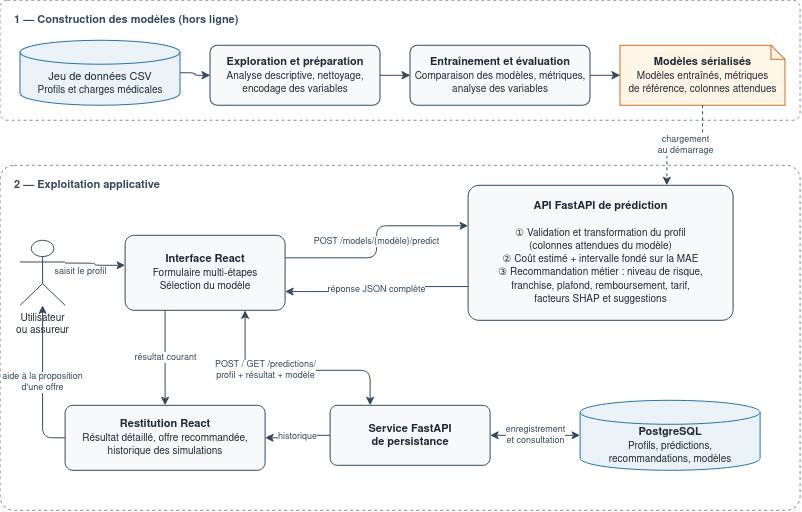

The diagram above was exported from draw.io. Its source (the exported page's mxGraphModel, read from the mxfile embedded in the PNG):
<mxGraphModel dx="1378" dy="689" grid="0" gridSize="10" guides="1" tooltips="1" connect="1" arrows="1" fold="1" page="1" pageScale="1" pageWidth="900" pageHeight="620" math="0" shadow="0">
  <root>
    <mxCell id="0" />
    <mxCell id="1" parent="0" />
    <mxCell id="pkg1" parent="1" style="rounded=1;whiteSpace=wrap;html=1;fillColor=none;strokeColor=#7F8C8D;dashed=1;verticalAlign=top;align=left;spacingLeft=12;spacingTop=6;fontSize=11;fontColor=#34495E;arcSize=6;" value="&lt;b&gt;1 — Construction des modèles (hors ligne)&lt;/b&gt;" vertex="1">
      <mxGeometry height="120" width="800" x="40" y="50" as="geometry" />
    </mxCell>
    <mxCell id="csv" parent="1" style="shape=cylinder3;whiteSpace=wrap;html=1;boundedLbl=1;backgroundOutline=1;size=12;fillColor=#EAF2F8;strokeColor=#2874A6;fontColor=#1F2933;fontSize=11;" value="Jeu de données CSV&lt;br&gt;&lt;font style=&quot;font-size: 10px;&quot;&gt;Profils et charges médicales&lt;/font&gt;" vertex="1">
      <mxGeometry height="65" width="160" x="60" y="90" as="geometry" />
    </mxCell>
    <mxCell id="prep" parent="1" style="rounded=1;whiteSpace=wrap;html=1;fillColor=#F7F9FA;strokeColor=#34495E;fontColor=#1F2933;fontSize=11;arcSize=12;" value="&lt;b&gt;Exploration et préparation&lt;/b&gt;&lt;br&gt;&lt;font style=&quot;font-size: 10px;&quot;&gt;Analyse descriptive, nettoyage,&lt;br&gt;encodage des variables&lt;/font&gt;" vertex="1">
      <mxGeometry height="60" width="170" x="250" y="95" as="geometry" />
    </mxCell>
    <mxCell id="train" parent="1" style="rounded=1;whiteSpace=wrap;html=1;fillColor=#F7F9FA;strokeColor=#34495E;fontColor=#1F2933;fontSize=11;arcSize=12;" value="&lt;b&gt;Entraînement et évaluation&lt;/b&gt;&lt;br&gt;&lt;font style=&quot;font-size: 10px;&quot;&gt;Comparaison des modèles, métriques,&lt;br&gt;analyse des variables&lt;/font&gt;" vertex="1">
      <mxGeometry height="60" width="180" x="450" y="95" as="geometry" />
    </mxCell>
    <mxCell id="serialized" parent="1" style="shape=note;size=14;whiteSpace=wrap;html=1;fillColor=#FEF5E7;strokeColor=#CA6F1E;fontColor=#1F2933;fontSize=11;" value="&lt;b&gt;Modèles sérialisés&lt;/b&gt;&lt;br&gt;&lt;font style=&quot;font-size: 10px;&quot;&gt;Modèles entraînés, métriques&lt;br&gt;de référence, colonnes attendues&lt;/font&gt;" vertex="1">
      <mxGeometry height="60" width="165" x="660" y="95" as="geometry" />
    </mxCell>
    <mxCell id="e1" edge="1" parent="1" source="csv" style="edgeStyle=orthogonalEdgeStyle;rounded=1;html=1;strokeColor=#34495E;endArrow=classic;" target="prep">
      <mxGeometry relative="1" as="geometry" />
    </mxCell>
    <mxCell id="e2" edge="1" parent="1" source="prep" style="edgeStyle=orthogonalEdgeStyle;rounded=1;html=1;strokeColor=#34495E;endArrow=classic;" target="train">
      <mxGeometry relative="1" as="geometry" />
    </mxCell>
    <mxCell id="e3" edge="1" parent="1" source="train" style="edgeStyle=orthogonalEdgeStyle;rounded=1;html=1;strokeColor=#34495E;endArrow=classic;" target="serialized">
      <mxGeometry relative="1" as="geometry" />
    </mxCell>
    <mxCell id="pkg2" parent="1" style="rounded=1;whiteSpace=wrap;html=1;fillColor=none;strokeColor=#7F8C8D;dashed=1;verticalAlign=top;align=left;spacingLeft=12;spacingTop=6;fontSize=11;fontColor=#34495E;arcSize=4;" value="&lt;b&gt;2 — Exploitation applicative&lt;/b&gt;" vertex="1">
      <mxGeometry height="345" width="800" x="40" y="215" as="geometry" />
    </mxCell>
    <mxCell id="user" parent="1" style="shape=umlActor;verticalLabelPosition=bottom;verticalAlign=top;html=1;outlineConnect=0;strokeColor=#34495E;fontSize=10;fontColor=#1F2933;" value="Utilisateur&lt;br&gt;ou assureur" vertex="1">
      <mxGeometry height="65" width="45" x="60" y="290" as="geometry" />
    </mxCell>
    <mxCell id="frontend" parent="1" style="rounded=1;whiteSpace=wrap;html=1;fillColor=#F7F9FA;strokeColor=#34495E;fontColor=#1F2933;fontSize=11;arcSize=12;" value="&lt;b&gt;Interface React&lt;/b&gt;&lt;br&gt;&lt;font style=&quot;font-size: 10px;&quot;&gt;Formulaire multi-étapes&lt;br&gt;Sélection du modèle&lt;/font&gt;" vertex="1">
      <mxGeometry height="75" width="160" x="165" y="285" as="geometry" />
    </mxCell>
    <mxCell id="predapi" parent="1" style="rounded=1;whiteSpace=wrap;html=1;fillColor=#F7F9FA;strokeColor=#34495E;fontColor=#1F2933;fontSize=11;arcSize=8;verticalAlign=middle;" value="&lt;b&gt;API FastAPI de prédiction&lt;/b&gt;&lt;br&gt;&lt;br&gt;&lt;font style=&quot;font-size: 10px;&quot;&gt;① Validation et transformation du profil&lt;br&gt;(colonnes attendues du modèle)&lt;br&gt;② Coût estimé + intervalle fondé sur la MAE&lt;br&gt;③ Recommandation métier : niveau de risque,&lt;br&gt;franchise, plafond, remboursement, tarif,&lt;br&gt;facteurs SHAP et suggestions&lt;/font&gt;" vertex="1">
      <mxGeometry height="135" width="265" x="508" y="235" as="geometry" />
    </mxCell>
    <mxCell id="persapi" parent="1" style="rounded=1;whiteSpace=wrap;html=1;fillColor=#F7F9FA;strokeColor=#34495E;fontColor=#1F2933;fontSize=11;arcSize=12;" value="&lt;b&gt;Service FastAPI&lt;br&gt;de persistance&lt;/b&gt;" vertex="1">
      <mxGeometry height="60" width="160" x="370" y="455" as="geometry" />
    </mxCell>
    <mxCell id="postgres" parent="1" style="shape=cylinder3;whiteSpace=wrap;html=1;boundedLbl=1;backgroundOutline=1;size=12;fillColor=#EAF2F8;strokeColor=#2874A6;fontColor=#1F2933;fontSize=11;" value="&lt;b&gt;PostgreSQL&lt;/b&gt;&lt;br&gt;&lt;font style=&quot;font-size: 10px;&quot;&gt;Profils, prédictions,&lt;br&gt;recommandations, modèles&lt;/font&gt;" vertex="1">
      <mxGeometry height="70" width="180" x="620" y="450" as="geometry" />
    </mxCell>
    <mxCell id="restitution" parent="1" style="rounded=1;whiteSpace=wrap;html=1;fillColor=#F7F9FA;strokeColor=#34495E;fontColor=#1F2933;fontSize=11;arcSize=12;" value="&lt;b&gt;Restitution React&lt;/b&gt;&lt;br&gt;&lt;font style=&quot;font-size: 10px;&quot;&gt;Résultat détaillé, offre recommandée,&lt;br&gt;historique des simulations&lt;/font&gt;" vertex="1">
      <mxGeometry height="65" width="200" x="105" y="455" as="geometry" />
    </mxCell>
    <mxCell id="e4" edge="1" parent="1" source="serialized" style="edgeStyle=orthogonalEdgeStyle;rounded=1;html=1;strokeColor=#34495E;endArrow=classic;dashed=1;fontSize=9;fontColor=#34495E;exitX=0.5;exitY=1;exitDx=0;exitDy=0;entryX=0.75;entryY=0;entryDx=0;entryDy=0;" target="predapi" value="chargement&lt;br&gt;au démarrage">
      <mxGeometry relative="1" as="geometry" />
    </mxCell>
    <mxCell id="e5" edge="1" parent="1" source="user" style="edgeStyle=orthogonalEdgeStyle;rounded=1;html=1;strokeColor=#34495E;endArrow=classic;fontSize=9;fontColor=#34495E;exitX=1;exitY=0.35;exitDx=0;exitDy=0;entryX=0;entryY=0.4;entryDx=0;entryDy=0;" target="frontend" value="saisit le profil">
      <mxGeometry relative="1" x="-0.5205" y="-8" as="geometry">
        <mxPoint as="offset" />
      </mxGeometry>
    </mxCell>
    <mxCell id="e6" edge="1" parent="1" source="frontend" style="edgeStyle=orthogonalEdgeStyle;rounded=1;html=1;strokeColor=#34495E;endArrow=classic;fontSize=9;fontColor=#34495E;exitX=1;exitY=0.3;exitDx=0;exitDy=0;entryX=0;entryY=0.3;entryDx=0;entryDy=0;" target="predapi" value="POST /models/{modèle}/predict">
      <mxGeometry relative="1" as="geometry" />
    </mxCell>
    <mxCell id="e7" edge="1" parent="1" source="predapi" style="edgeStyle=orthogonalEdgeStyle;rounded=1;html=1;strokeColor=#34495E;endArrow=classic;fontSize=9;fontColor=#34495E;exitX=0;exitY=0.75;exitDx=0;exitDy=0;entryX=1;entryY=0.75;entryDx=0;entryDy=0;" target="frontend" value="réponse JSON complète">
      <mxGeometry relative="1" as="geometry" />
    </mxCell>
    <mxCell id="e8" edge="1" parent="1" source="frontend" style="edgeStyle=orthogonalEdgeStyle;rounded=1;html=1;strokeColor=#34495E;endArrow=classic;startArrow=classic;startFill=1;fontSize=9;fontColor=#34495E;exitX=0.75;exitY=1;exitDx=0;exitDy=0;entryX=0.25;entryY=0;entryDx=0;entryDy=0;" target="persapi" value="POST / GET /predictions/&lt;br&gt;profil + résultat + modèle">
      <mxGeometry relative="1" as="geometry">
        <Array as="points">
          <mxPoint x="255" y="420" />
          <mxPoint x="400" y="420" />
        </Array>
      </mxGeometry>
    </mxCell>
    <mxCell id="e9" edge="1" parent="1" source="persapi" style="edgeStyle=orthogonalEdgeStyle;rounded=1;html=1;strokeColor=#34495E;endArrow=classic;startArrow=classic;startFill=1;fontSize=9;fontColor=#34495E;exitX=1;exitY=0.5;exitDx=0;exitDy=0;entryX=0;entryY=0.5;entryDx=0;entryDy=0;" target="postgres" value="enregistrement&lt;br&gt;et consultation">
      <mxGeometry relative="1" as="geometry" />
    </mxCell>
    <mxCell id="e10" edge="1" parent="1" source="persapi" style="edgeStyle=orthogonalEdgeStyle;rounded=1;html=1;strokeColor=#34495E;endArrow=classic;fontSize=9;fontColor=#34495E;exitX=0;exitY=0.5;exitDx=0;exitDy=0;entryX=1;entryY=0.5;entryDx=0;entryDy=0;" target="restitution" value="historique">
      <mxGeometry relative="1" as="geometry" />
    </mxCell>
    <mxCell id="e11" edge="1" parent="1" source="frontend" style="edgeStyle=orthogonalEdgeStyle;rounded=1;html=1;strokeColor=#34495E;endArrow=classic;fontSize=9;fontColor=#34495E;exitX=0.25;exitY=1;exitDx=0;exitDy=0;entryX=0.5;entryY=0;entryDx=0;entryDy=0;" target="restitution" value="résultat courant">
      <mxGeometry relative="1" as="geometry" />
    </mxCell>
    <mxCell id="e12" edge="1" parent="1" source="restitution" style="edgeStyle=orthogonalEdgeStyle;rounded=1;html=1;strokeColor=#34495E;endArrow=classic;fontSize=9;fontColor=#34495E;exitX=0;exitY=0.5;exitDx=0;exitDy=0;entryX=0.5;entryY=1;entryDx=0;entryDy=0;" target="user" value="aide à la proposition&lt;br&gt;d'une offre">
      <mxGeometry relative="1" as="geometry">
        <Array as="points">
          <mxPoint x="82" y="487" />
        </Array>
      </mxGeometry>
    </mxCell>
  </root>
</mxGraphModel>